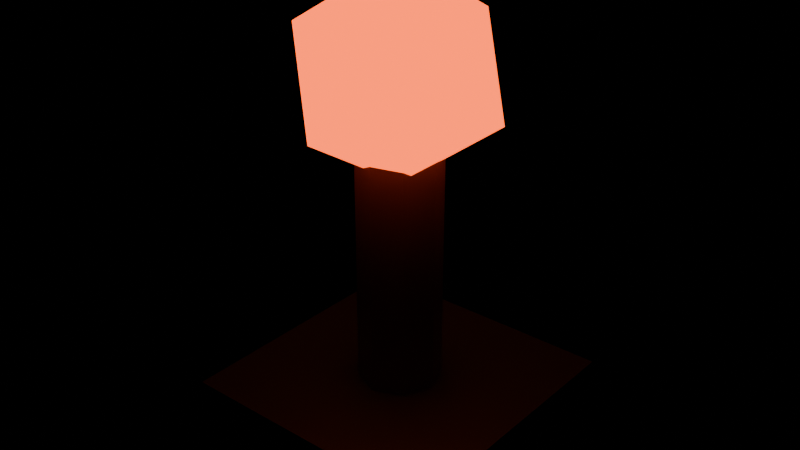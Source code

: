 # Source: oil_shrine.blend  (saved by Blender 5.2.45; exported with 4.5.12 LTS)
import bpy
from mathutils import Matrix  # noqa: F401  (used for matrix-valued properties, if any)

bpy.ops.wm.read_factory_settings(use_empty=True)
scene = bpy.context.scene
scene.name = 'Scene'

# ---- materials (node trees are filled in below, after node groups)
mat_shrinestone = bpy.data.materials.new('ShrineStone')
mat_shrinestone.diffuse_color = (0.055, 0.07, 0.12, 1.0)
mat_shrinebrass = bpy.data.materials.new('ShrineBrass')
mat_shrinebrass.diffuse_color = (0.48, 0.25, 0.06, 1.0)
mat_oilglow = bpy.data.materials.new('OilGlow')
mat_oilglow.diffuse_color = (1.0, 0.3, 0.035, 1.0)

# ---- material node trees
mat_shrinestone.use_nodes = True; mat_shrinestone.node_tree.nodes.clear()
_N = mat_shrinestone.node_tree.nodes; _L = mat_shrinestone.node_tree.links
n0 = _N.new('ShaderNodeBsdfPrincipled'); n0.name = 'Principled BSDF'; n0.location = (-200, 100)
n0.inputs[0].default_value = (0.055, 0.07, 0.12, 1.0)
n0.inputs[2].default_value = 0.48
n0.inputs[10].default_value = 0.005
n1 = _N.new('ShaderNodeOutputMaterial'); n1.name = 'Material Output'; n1.location = (200, 100)
_L.new(n0.outputs[0], n1.inputs[0])
n1.is_active_output = True
mat_shrinebrass.use_nodes = True; mat_shrinebrass.node_tree.nodes.clear()
_N = mat_shrinebrass.node_tree.nodes; _L = mat_shrinebrass.node_tree.links
n0 = _N.new('ShaderNodeBsdfPrincipled'); n0.name = 'Principled BSDF'; n0.location = (-200, 100)
n0.inputs[0].default_value = (0.48, 0.25, 0.06, 1.0)
n0.inputs[1].default_value = 0.72
n0.inputs[2].default_value = 0.48
n0.inputs[10].default_value = 0.005
n1 = _N.new('ShaderNodeOutputMaterial'); n1.name = 'Material Output'; n1.location = (200, 100)
_L.new(n0.outputs[0], n1.inputs[0])
n1.is_active_output = True
mat_oilglow.use_nodes = True; mat_oilglow.node_tree.nodes.clear()
_N = mat_oilglow.node_tree.nodes; _L = mat_oilglow.node_tree.links
n0 = _N.new('ShaderNodeBsdfPrincipled'); n0.name = 'Principled BSDF'; n0.location = (-200, 100)
n0.inputs[0].default_value = (1.0, 0.3, 0.035, 1.0)
n0.inputs[2].default_value = 0.48
n0.inputs[10].default_value = 0.005
n0.inputs[27].default_value = (1.0, 0.1, 0.01, 1.0)
n0.inputs[28].default_value = 3.0
n1 = _N.new('ShaderNodeOutputMaterial'); n1.name = 'Material Output'; n1.location = (200, 100)
_L.new(n0.outputs[0], n1.inputs[0])
n1.is_active_output = True

# ---- meshes
me_shrinebase = bpy.data.meshes.new('ShrineBase')
me_shrinebase.from_pydata([(-0.4, -0.4, -0.125), (-0.4, -0.4, 0.125), (-0.4, 0.4, -0.125), (-0.4, 0.4, 0.125), (0.4, -0.4, -0.125), (0.4, -0.4, 0.125), (0.4, 0.4, -0.125), (0.4, 0.4, 0.125)], [], [(0, 1, 3, 2), (2, 3, 7, 6), (6, 7, 5, 4), (4, 5, 1, 0), (2, 6, 4, 0), (7, 3, 1, 5)])
_uv = me_shrinebase.uv_layers.new(name='UVMap')
_uv.uv.foreach_set('vector', [0.375, 0.0, 0.625, 0.0, 0.625, 0.25, 0.375, 0.25, 0.375, 0.25, 0.625, 0.25, 0.625, 0.5, 0.375, 0.5, 0.375, 0.5, 0.625, 0.5, 0.625, 0.75, 0.375, 0.75, 0.375, 0.75, 0.625, 0.75, 0.625, 1.0, 0.375, 1.0, 0.125, 0.5, 0.375, 0.5, 0.375, 0.75, 0.125, 0.75, 0.625, 0.5, 0.875, 0.5, 0.875, 0.75, 0.625, 0.75])
me_shrinebase.materials.append(mat_shrinestone)
me_shrinebase.update()
me_shrinestem = bpy.data.meshes.new('ShrineStem')
me_shrinestem.from_pydata([(0.0, 0.12, -0.35), (0.0, 0.12, 0.35), (0.08485, 0.08485, -0.35), (0.08485, 0.08485, 0.35), (0.12, 0.0, -0.35), (0.12, 0.0, 0.35), (0.08485, -0.08485, -0.35), (0.08485, -0.08485, 0.35), (0.0, -0.12, -0.35), (0.0, -0.12, 0.35), (-0.08485, -0.08485, -0.35), (-0.08485, -0.08485, 0.35), (-0.12, 0.0, -0.35), (-0.12, 0.0, 0.35), (-0.08485, 0.08485, -0.35), (-0.08485, 0.08485, 0.35)], [], [(0, 1, 3, 2), (2, 3, 5, 4), (4, 5, 7, 6), (6, 7, 9, 8), (8, 9, 11, 10), (10, 11, 13, 12), (3, 1, 15, 13, 11, 9, 7, 5), (12, 13, 15, 14), (14, 15, 1, 0), (0, 2, 4, 6, 8, 10, 12, 14)])
_uv = me_shrinestem.uv_layers.new(name='UVMap')
_uv.uv.foreach_set('vector', [1.0, 0.5, 1.0, 1.0, 0.875, 1.0, 0.875, 0.5, 0.875, 0.5, 0.875, 1.0, 0.75, 1.0, 0.75, 0.5, 0.75, 0.5, 0.75, 1.0, 0.625, 1.0, 0.625, 0.5, 0.625, 0.5, 0.625, 1.0, 0.5, 1.0, 0.5, 0.5, 0.5, 0.5, 0.5, 1.0, 0.375, 1.0, 0.375, 0.5, 0.375, 0.5, 0.375, 1.0, 0.25, 1.0, 0.25, 0.5, 0.4197, 0.4197, 0.25, 0.49, 0.08029, 0.4197, 0.01, 0.25, 0.08029, 0.08029, 0.25, 0.01, 0.4197, 0.08029, 0.49, 0.25, 0.25, 0.5, 0.25, 1.0, 0.125, 1.0, 0.125, 0.5, 0.125, 0.5, 0.125, 1.0, 0.0, 1.0, 0.0, 0.5, 0.75, 0.49, 0.9197, 0.4197, 0.99, 0.25, 0.9197, 0.08029, 0.75, 0.01, 0.5803, 0.08029, 0.51, 0.25, 0.5803, 0.4197])
me_shrinestem.materials.append(mat_shrinebrass)
me_shrinestem.update()
me_oilgem = bpy.data.meshes.new('OilGem')
me_oilgem.from_pydata([(0.0, 0.0, -0.3), (0.2171, -0.1577, -0.1342), (-0.08292, -0.2552, -0.1342), (-0.2683, 0.0, -0.1342), (-0.08292, 0.2552, -0.1342), (0.2171, 0.1577, -0.1342), (0.08292, -0.2552, 0.1342), (-0.2171, -0.1577, 0.1342), (-0.2171, 0.1577, 0.1342), (0.08292, 0.2552, 0.1342), (0.2683, 0.0, 0.1342), (0.0, 0.0, 0.3)], [], [(0, 1, 2), (1, 0, 5), (0, 2, 3), (0, 3, 4), (0, 4, 5), (1, 5, 10), (2, 1, 6), (3, 2, 7), (4, 3, 8), (5, 4, 9), (1, 10, 6), (2, 6, 7), (3, 7, 8), (4, 8, 9), (5, 9, 10), (6, 10, 11), (7, 6, 11), (8, 7, 11), (9, 8, 11), (10, 9, 11)])
_uv = me_oilgem.uv_layers.new(name='UVMap')
_uv.uv.foreach_set('vector', [0.1818, 0.0, 0.2727, 0.1575, 0.09091, 0.1575, 0.2727, 0.1575, 0.3636, 0.0, 0.4545, 0.1575, 0.9091, 0.0, 1.0, 0.1575, 0.8182, 0.1575, 0.7273, 0.0, 0.8182, 0.1575, 0.6364, 0.1575, 0.5455, 0.0, 0.6364, 0.1575, 0.4545, 0.1575, 0.2727, 0.1575, 0.4545, 0.1575, 0.3636, 0.3149, 0.09091, 0.1575, 0.2727, 0.1575, 0.1818, 0.3149, 0.8182, 0.1575, 1.0, 0.1575, 0.9091, 0.3149, 0.6364, 0.1575, 0.8182, 0.1575, 0.7273, 0.3149, 0.4545, 0.1575, 0.6364, 0.1575, 0.5455, 0.3149, 0.2727, 0.1575, 0.3636, 0.3149, 0.1818, 0.3149, 0.09091, 0.1575, 0.1818, 0.3149, 0.0, 0.3149, 0.8182, 0.1575, 0.9091, 0.3149, 0.7273, 0.3149, 0.6364, 0.1575, 0.7273, 0.3149, 0.5455, 0.3149, 0.4545, 0.1575, 0.5455, 0.3149, 0.3636, 0.3149, 0.1818, 0.3149, 0.3636, 0.3149, 0.2727, 0.4724, 0.0, 0.3149, 0.1818, 0.3149, 0.09091, 0.4724, 0.7273, 0.3149, 0.9091, 0.3149, 0.8182, 0.4724, 0.5455, 0.3149, 0.7273, 0.3149, 0.6364, 0.4724, 0.3636, 0.3149, 0.5455, 0.3149, 0.4545, 0.4724])
me_oilgem.materials.append(mat_oilglow)
me_oilgem.update()

# ---- objects
ob_shrinebase = bpy.data.objects.new('ShrineBase', me_shrinebase)
ob_shrinestem = bpy.data.objects.new('ShrineStem', me_shrinestem)
ob_oilgem = bpy.data.objects.new('OilGem', me_oilgem)

# ---- transforms, parenting, visibility, modifiers, constraints
ob_shrinebase.location = (0.0, 0.0, 0.125)
ob_shrinestem.location = (0.0, 0.0, 0.6)
ob_oilgem.location = (0.0, 0.0, 1.15)

# ---- collection membership
scene.collection.objects.link(ob_shrinebase)
scene.collection.objects.link(ob_shrinestem)
scene.collection.objects.link(ob_oilgem)

# ---- scene / render settings (as saved in the file)
scene.frame_start = 1; scene.frame_end = 250; scene.frame_set(1)
scene.render.engine = 'BLENDER_EEVEE_NEXT'
scene.render.bake_bias = 0.0
scene.render.bake_samples = 0
scene.render.compositor_device = 'GPU'
scene.eevee.use_volume_custom_range = False
scene.eevee.fast_gi_thickness_near = 0.1
scene.eevee.fast_gi_thickness_far = 0.0
scene.eevee.ray_tracing_options.screen_trace_thickness = 0.1
bpy.context.view_layer.update()

# ---- added for rendering (the .blend has no active camera): camera
cam_auto = bpy.data.cameras.new('AutoCamera')
cam_auto.lens = 50.0
cam_auto.sensor_width = 36.0
cam_auto.clip_end = 1000.0
ob_auto_camera = bpy.data.objects.new('AutoCamera', cam_auto)
scene.collection.objects.link(ob_auto_camera)
ob_auto_camera.location = (1.70163, -2.04196, 2.08631)
ob_auto_camera.rotation_euler = (1.09748, -7.21219e-08, 0.694738)
scene.camera = ob_auto_camera
bpy.context.view_layer.update()
